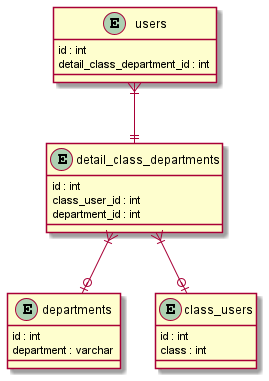

The diagram above was rendered by PlantUML. Its source (embedded in the PNG):
@startuml
entity users {
    id : int
    detail_class_department_id : int
}
entity departments {
    id : int
    department : varchar
}
entity class_users{
    id : int
    class : int
}
entity detail_class_departments{
    id : int
    class_user_id : int
    department_id : int
}
detail_class_departments }|--o| class_users
detail_class_departments }|--o| departments
users }|--|| detail_class_departments
@enduml